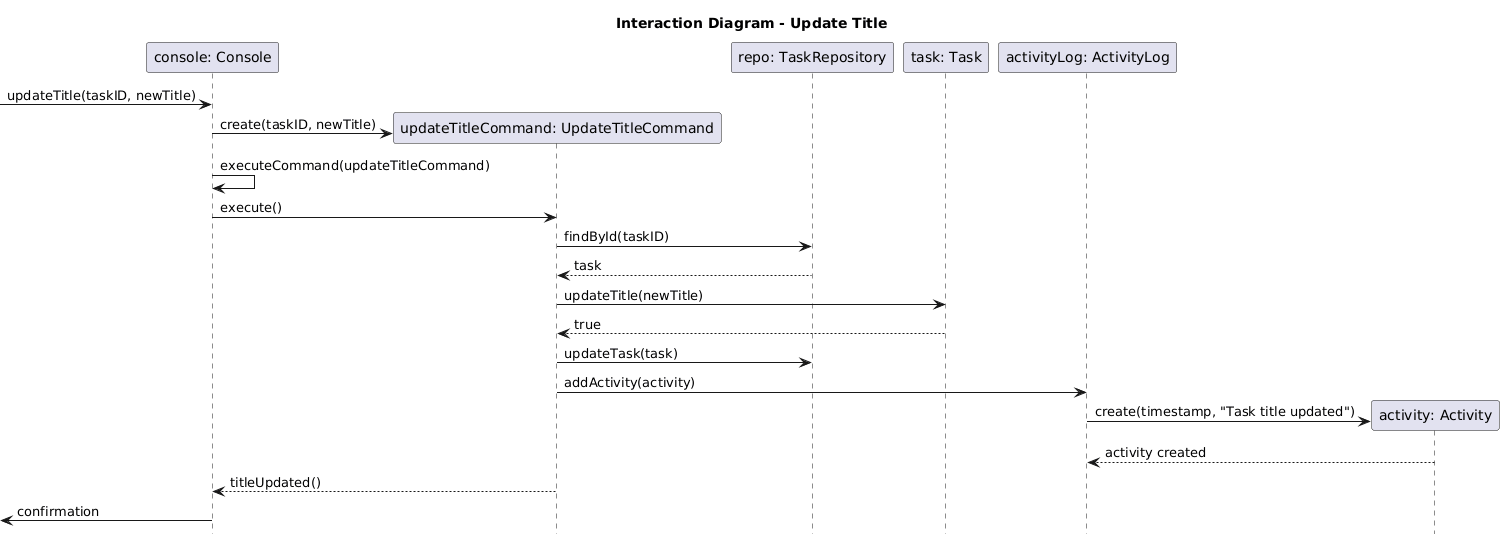

The diagram above was rendered by PlantUML. Its source (embedded in the PNG):
@startuml
title Interaction Diagram - Update Title
hide footbox

participant "console: Console" as console
participant "updateTitleCommand: UpdateTitleCommand" as updateTitleCommand
participant "repo: TaskRepository" as repo
participant "task: Task" as task
participant "activityLog: ActivityLog" as activityLog
participant "activity: Activity" as activity

[-> console : updateTitle(taskID, newTitle)

create updateTitleCommand
console -> updateTitleCommand : create(taskID, newTitle)
console -> console : executeCommand(updateTitleCommand)
console -> updateTitleCommand : execute()

updateTitleCommand -> repo : findById(taskID)
repo --> updateTitleCommand : task

updateTitleCommand -> task : updateTitle(newTitle)
task --> updateTitleCommand : true

updateTitleCommand -> repo : updateTask(task)

updateTitleCommand -> activityLog : addActivity(activity)
create activity
activityLog -> activity : create(timestamp, "Task title updated")
activity --> activityLog : activity created

updateTitleCommand --> console : titleUpdated()
[<- console : confirmation
@enduml